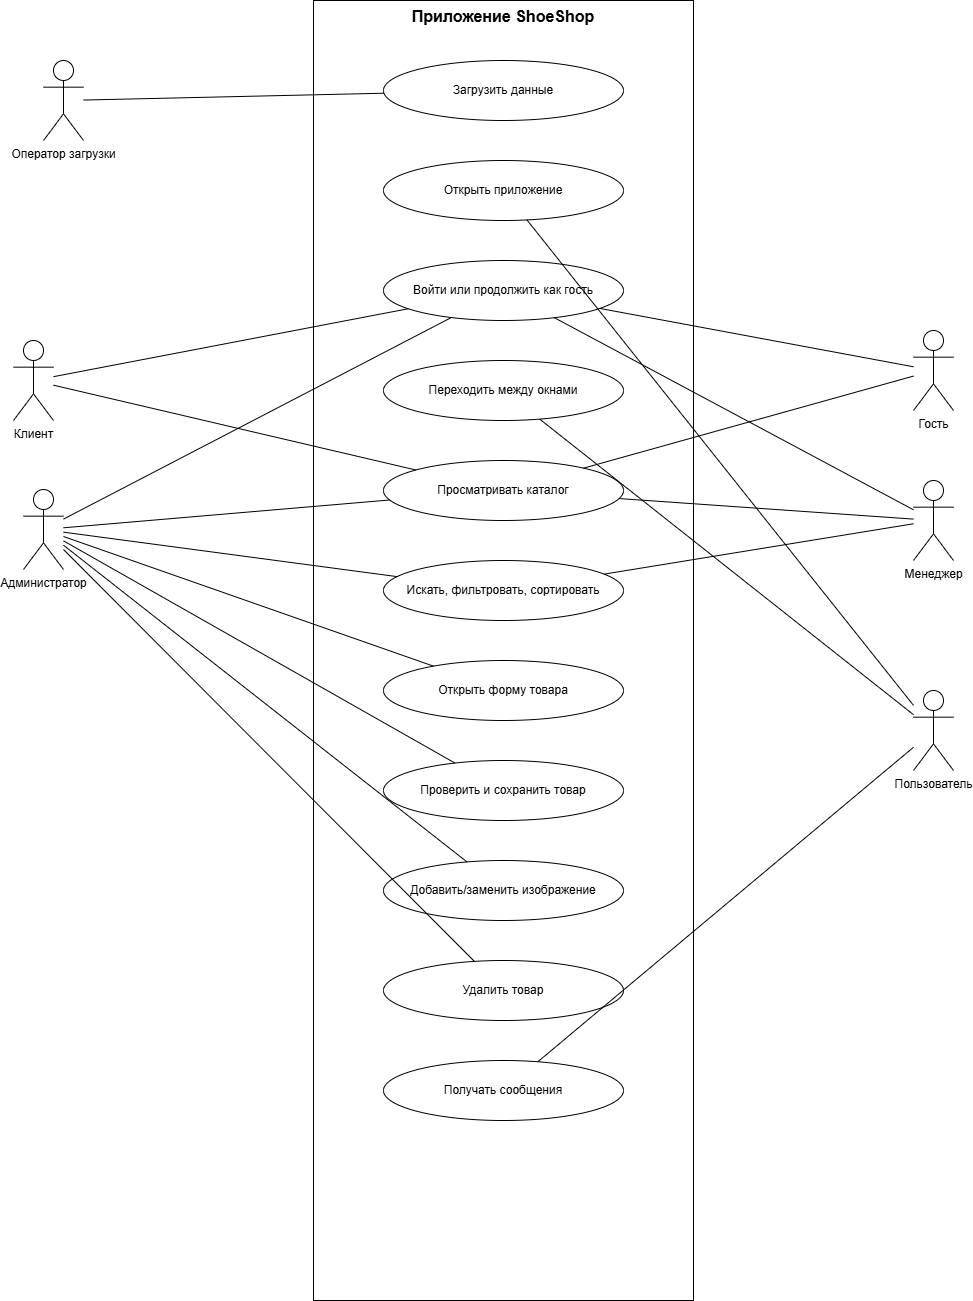

The diagram above was exported from draw.io. Its source (the exported page's mxGraphModel, read from the mxfile embedded in the PNG):
<mxGraphModel dx="2350" dy="1388" grid="1" gridSize="10" guides="1" tooltips="1" connect="1" arrows="1" fold="1" page="1" pageScale="1" pageWidth="827" pageHeight="1169" math="0" shadow="0">
  <root>
    <mxCell id="0" />
    <mxCell id="1" parent="0" />
    <mxCell id="rqwf72QEl3CxsB8UrCS_-1" parent="1" style="rounded=0;whiteSpace=wrap;html=1;fillColor=none;strokeColor=#000000;verticalAlign=top;fontStyle=1;fontSize=16;" value="Приложение ShoeShop" vertex="1">
      <mxGeometry height="1300" width="380" x="470" y="600" as="geometry" />
    </mxCell>
    <mxCell id="rqwf72QEl3CxsB8UrCS_-2" parent="1" style="shape=umlActor;verticalLabelPosition=bottom;verticalAlign=top;html=1;outlineConnect=0;" value="Гость" vertex="1">
      <mxGeometry height="80" width="40" x="1070" y="930" as="geometry" />
    </mxCell>
    <mxCell id="rqwf72QEl3CxsB8UrCS_-3" parent="1" style="shape=umlActor;verticalLabelPosition=bottom;verticalAlign=top;html=1;outlineConnect=0;" value="Клиент" vertex="1">
      <mxGeometry height="80" width="40" x="170" y="940" as="geometry" />
    </mxCell>
    <mxCell id="rqwf72QEl3CxsB8UrCS_-4" parent="1" style="shape=umlActor;verticalLabelPosition=bottom;verticalAlign=top;html=1;outlineConnect=0;" value="Менеджер" vertex="1">
      <mxGeometry height="80" width="40" x="1070" y="1080" as="geometry" />
    </mxCell>
    <mxCell id="rqwf72QEl3CxsB8UrCS_-5" parent="1" style="shape=umlActor;verticalLabelPosition=bottom;verticalAlign=top;html=1;outlineConnect=0;" value="Администратор" vertex="1">
      <mxGeometry height="80" width="40" x="180" y="1089" as="geometry" />
    </mxCell>
    <mxCell id="rqwf72QEl3CxsB8UrCS_-6" parent="1" style="shape=umlActor;verticalLabelPosition=bottom;verticalAlign=top;html=1;outlineConnect=0;" value="Оператор загрузки" vertex="1">
      <mxGeometry height="80" width="40" x="200" y="660" as="geometry" />
    </mxCell>
    <mxCell id="rqwf72QEl3CxsB8UrCS_-7" parent="1" style="shape=umlActor;verticalLabelPosition=bottom;verticalAlign=top;html=1;outlineConnect=0;" value="Пользователь" vertex="1">
      <mxGeometry height="80" width="40" x="1070" y="1290" as="geometry" />
    </mxCell>
    <mxCell id="rqwf72QEl3CxsB8UrCS_-8" parent="1" style="ellipse;whiteSpace=wrap;html=1;" value="Загрузить данные" vertex="1">
      <mxGeometry height="60" width="240" x="540" y="660" as="geometry" />
    </mxCell>
    <mxCell id="rqwf72QEl3CxsB8UrCS_-9" parent="1" style="ellipse;whiteSpace=wrap;html=1;" value="Открыть приложение" vertex="1">
      <mxGeometry height="60" width="240" x="540" y="760" as="geometry" />
    </mxCell>
    <mxCell id="rqwf72QEl3CxsB8UrCS_-10" parent="1" style="ellipse;whiteSpace=wrap;html=1;" value="Войти или продолжить как гость" vertex="1">
      <mxGeometry height="60" width="240" x="540" y="860" as="geometry" />
    </mxCell>
    <mxCell id="rqwf72QEl3CxsB8UrCS_-11" parent="1" style="ellipse;whiteSpace=wrap;html=1;" value="Переходить между окнами" vertex="1">
      <mxGeometry height="60" width="240" x="540" y="960" as="geometry" />
    </mxCell>
    <mxCell id="rqwf72QEl3CxsB8UrCS_-12" parent="1" style="ellipse;whiteSpace=wrap;html=1;" value="Просматривать каталог" vertex="1">
      <mxGeometry height="60" width="240" x="540" y="1060" as="geometry" />
    </mxCell>
    <mxCell id="rqwf72QEl3CxsB8UrCS_-13" parent="1" style="ellipse;whiteSpace=wrap;html=1;" value="Искать, фильтровать, сортировать" vertex="1">
      <mxGeometry height="60" width="240" x="540" y="1160" as="geometry" />
    </mxCell>
    <mxCell id="rqwf72QEl3CxsB8UrCS_-14" parent="1" style="ellipse;whiteSpace=wrap;html=1;" value="Открыть форму товара" vertex="1">
      <mxGeometry height="60" width="240" x="540" y="1260" as="geometry" />
    </mxCell>
    <mxCell id="rqwf72QEl3CxsB8UrCS_-15" parent="1" style="ellipse;whiteSpace=wrap;html=1;" value="Проверить и сохранить товар" vertex="1">
      <mxGeometry height="60" width="240" x="540" y="1360" as="geometry" />
    </mxCell>
    <mxCell id="rqwf72QEl3CxsB8UrCS_-16" parent="1" style="ellipse;whiteSpace=wrap;html=1;" value="Добавить/заменить изображение" vertex="1">
      <mxGeometry height="60" width="240" x="540" y="1460" as="geometry" />
    </mxCell>
    <mxCell id="rqwf72QEl3CxsB8UrCS_-17" parent="1" style="ellipse;whiteSpace=wrap;html=1;" value="Удалить товар" vertex="1">
      <mxGeometry height="60" width="240" x="540" y="1560" as="geometry" />
    </mxCell>
    <mxCell id="rqwf72QEl3CxsB8UrCS_-18" parent="1" style="ellipse;whiteSpace=wrap;html=1;" value="Получать сообщения" vertex="1">
      <mxGeometry height="60" width="240" x="540" y="1660" as="geometry" />
    </mxCell>
    <mxCell id="rqwf72QEl3CxsB8UrCS_-19" edge="1" parent="1" source="rqwf72QEl3CxsB8UrCS_-6" style="endArrow=none;html=1;" target="rqwf72QEl3CxsB8UrCS_-8">
      <mxGeometry relative="1" as="geometry" />
    </mxCell>
    <mxCell id="rqwf72QEl3CxsB8UrCS_-20" edge="1" parent="1" source="rqwf72QEl3CxsB8UrCS_-7" style="endArrow=none;html=1;" target="rqwf72QEl3CxsB8UrCS_-9">
      <mxGeometry relative="1" as="geometry" />
    </mxCell>
    <mxCell id="rqwf72QEl3CxsB8UrCS_-21" edge="1" parent="1" source="rqwf72QEl3CxsB8UrCS_-2" style="endArrow=none;html=1;" target="rqwf72QEl3CxsB8UrCS_-10">
      <mxGeometry relative="1" as="geometry" />
    </mxCell>
    <mxCell id="rqwf72QEl3CxsB8UrCS_-22" edge="1" parent="1" source="rqwf72QEl3CxsB8UrCS_-3" style="endArrow=none;html=1;" target="rqwf72QEl3CxsB8UrCS_-10">
      <mxGeometry relative="1" as="geometry" />
    </mxCell>
    <mxCell id="rqwf72QEl3CxsB8UrCS_-23" edge="1" parent="1" source="rqwf72QEl3CxsB8UrCS_-4" style="endArrow=none;html=1;" target="rqwf72QEl3CxsB8UrCS_-10">
      <mxGeometry relative="1" as="geometry" />
    </mxCell>
    <mxCell id="rqwf72QEl3CxsB8UrCS_-24" edge="1" parent="1" source="rqwf72QEl3CxsB8UrCS_-5" style="endArrow=none;html=1;" target="rqwf72QEl3CxsB8UrCS_-10">
      <mxGeometry relative="1" as="geometry" />
    </mxCell>
    <mxCell id="rqwf72QEl3CxsB8UrCS_-25" edge="1" parent="1" source="rqwf72QEl3CxsB8UrCS_-7" style="endArrow=none;html=1;" target="rqwf72QEl3CxsB8UrCS_-11">
      <mxGeometry relative="1" as="geometry" />
    </mxCell>
    <mxCell id="rqwf72QEl3CxsB8UrCS_-26" edge="1" parent="1" source="rqwf72QEl3CxsB8UrCS_-2" style="endArrow=none;html=1;" target="rqwf72QEl3CxsB8UrCS_-12">
      <mxGeometry relative="1" as="geometry" />
    </mxCell>
    <mxCell id="rqwf72QEl3CxsB8UrCS_-27" edge="1" parent="1" source="rqwf72QEl3CxsB8UrCS_-3" style="endArrow=none;html=1;" target="rqwf72QEl3CxsB8UrCS_-12">
      <mxGeometry relative="1" as="geometry" />
    </mxCell>
    <mxCell id="rqwf72QEl3CxsB8UrCS_-28" edge="1" parent="1" source="rqwf72QEl3CxsB8UrCS_-4" style="endArrow=none;html=1;" target="rqwf72QEl3CxsB8UrCS_-12">
      <mxGeometry relative="1" as="geometry" />
    </mxCell>
    <mxCell id="rqwf72QEl3CxsB8UrCS_-29" edge="1" parent="1" source="rqwf72QEl3CxsB8UrCS_-5" style="endArrow=none;html=1;" target="rqwf72QEl3CxsB8UrCS_-12">
      <mxGeometry relative="1" as="geometry" />
    </mxCell>
    <mxCell id="rqwf72QEl3CxsB8UrCS_-30" edge="1" parent="1" source="rqwf72QEl3CxsB8UrCS_-4" style="endArrow=none;html=1;" target="rqwf72QEl3CxsB8UrCS_-13">
      <mxGeometry relative="1" as="geometry" />
    </mxCell>
    <mxCell id="rqwf72QEl3CxsB8UrCS_-31" edge="1" parent="1" source="rqwf72QEl3CxsB8UrCS_-5" style="endArrow=none;html=1;" target="rqwf72QEl3CxsB8UrCS_-13">
      <mxGeometry relative="1" as="geometry" />
    </mxCell>
    <mxCell id="rqwf72QEl3CxsB8UrCS_-32" edge="1" parent="1" source="rqwf72QEl3CxsB8UrCS_-5" style="endArrow=none;html=1;" target="rqwf72QEl3CxsB8UrCS_-14">
      <mxGeometry relative="1" as="geometry" />
    </mxCell>
    <mxCell id="rqwf72QEl3CxsB8UrCS_-33" edge="1" parent="1" source="rqwf72QEl3CxsB8UrCS_-5" style="endArrow=none;html=1;" target="rqwf72QEl3CxsB8UrCS_-15">
      <mxGeometry relative="1" as="geometry" />
    </mxCell>
    <mxCell id="rqwf72QEl3CxsB8UrCS_-34" edge="1" parent="1" source="rqwf72QEl3CxsB8UrCS_-5" style="endArrow=none;html=1;" target="rqwf72QEl3CxsB8UrCS_-16">
      <mxGeometry relative="1" as="geometry" />
    </mxCell>
    <mxCell id="rqwf72QEl3CxsB8UrCS_-35" edge="1" parent="1" source="rqwf72QEl3CxsB8UrCS_-5" style="endArrow=none;html=1;" target="rqwf72QEl3CxsB8UrCS_-17">
      <mxGeometry relative="1" as="geometry" />
    </mxCell>
    <mxCell id="rqwf72QEl3CxsB8UrCS_-36" edge="1" parent="1" source="rqwf72QEl3CxsB8UrCS_-7" style="endArrow=none;html=1;" target="rqwf72QEl3CxsB8UrCS_-18">
      <mxGeometry relative="1" as="geometry" />
    </mxCell>
  </root>
</mxGraphModel>